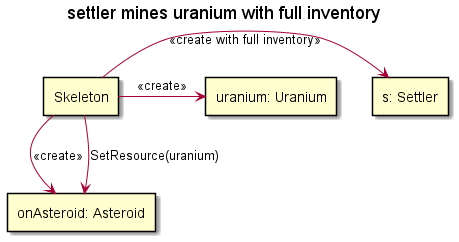

The diagram above was rendered by PlantUML. Its source (embedded in the PNG):
@startuml

skinparam SequenceLifeLineBackgroundColor LightYellow

title "settler mines uranium with full inventory"

rectangle "s: Settler" as settler
rectangle "onAsteroid: Asteroid" as onAsteroid
rectangle "uranium: Uranium" as uranium
rectangle "Skeleton" as skeleton

skeleton->settler : <<create with full inventory>>
skeleton->onAsteroid: <<create>>
skeleton->uranium: <<create>>

skeleton-down->onAsteroid: SetResource(uranium)


@enduml